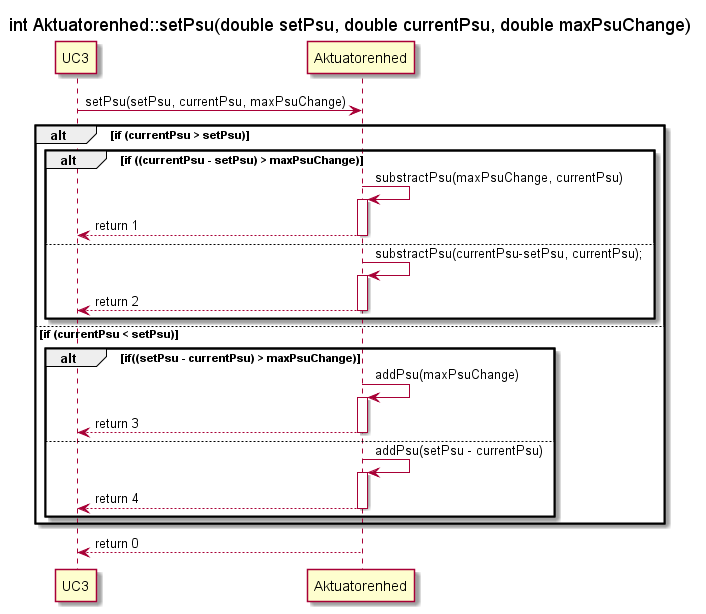

The diagram above was rendered by PlantUML. Its source (embedded in the PNG):
@startuml SD_AE_setPsu()
title int Aktuatorenhed::setPsu(double setPsu, double currentPsu, double maxPsuChange)
participant UC3 as u
Participant Aktuatorenhed as ae


u -> ae : setPsu(setPsu, currentPsu, maxPsuChange)
alt if (currentPsu > setPsu)
    alt if ((currentPsu - setPsu) > maxPsuChange)
        ae -> ae : substractPsu(maxPsuChange, currentPsu)
        activate ae
        u <-- ae : return 1
        deactivate ae
    else
        ae -> ae : substractPsu(currentPsu-setPsu, currentPsu);
        activate ae
        u <-- ae : return 2
        deactivate ae
    end
else if (currentPsu < setPsu)
    alt if((setPsu - currentPsu) > maxPsuChange)
        ae -> ae : addPsu(maxPsuChange)
        activate ae
        
        u <-- ae : return 3
        deactivate ae
    else 
        ae -> ae : addPsu(setPsu - currentPsu)
        activate ae
        u <-- ae : return 4
        deactivate ae
    end

end
u <-- ae : return 0


@enduml